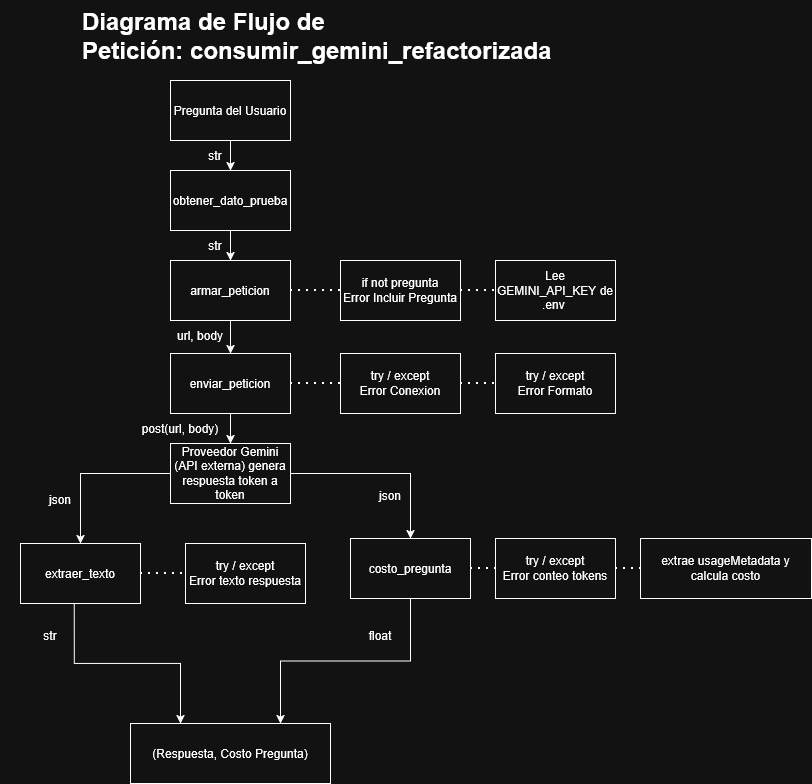

The diagram above was exported from draw.io. Its source (the exported page's mxGraphModel, read from the mxfile embedded in the PNG):
<mxGraphModel dx="1492" dy="816" grid="1" gridSize="10" guides="1" tooltips="1" connect="1" arrows="1" fold="1" page="1" pageScale="1" pageWidth="827" pageHeight="1169" math="0" shadow="0">
  <root>
    <mxCell id="0" />
    <mxCell id="1" parent="0" />
    <mxCell id="AQp65M6sVpd_agzMryrf-13" edge="1" parent="1" source="AQp65M6sVpd_agzMryrf-1" style="edgeStyle=orthogonalEdgeStyle;rounded=0;orthogonalLoop=1;jettySize=auto;html=1;defaultLabelBackgroundColor=gap;" target="AQp65M6sVpd_agzMryrf-2" value="">
      <mxGeometry relative="1" as="geometry" />
    </mxCell>
    <mxCell id="AQp65M6sVpd_agzMryrf-1" parent="1" style="rounded=0;whiteSpace=wrap;html=1;" value="armar_peticion" vertex="1">
      <mxGeometry height="60" width="120" x="180" y="330" as="geometry" />
    </mxCell>
    <mxCell id="AQp65M6sVpd_agzMryrf-22" edge="1" parent="1" source="AQp65M6sVpd_agzMryrf-2" style="edgeStyle=orthogonalEdgeStyle;rounded=0;orthogonalLoop=1;jettySize=auto;html=1;defaultLabelBackgroundColor=gap;" target="AQp65M6sVpd_agzMryrf-21" value="">
      <mxGeometry relative="1" as="geometry" />
    </mxCell>
    <mxCell id="AQp65M6sVpd_agzMryrf-2" parent="1" style="rounded=0;whiteSpace=wrap;html=1;" value="enviar_peticion" vertex="1">
      <mxGeometry height="60" width="120" x="180" y="423" as="geometry" />
    </mxCell>
    <mxCell id="AQp65M6sVpd_agzMryrf-15" edge="1" parent="1" source="AQp65M6sVpd_agzMryrf-3" style="edgeStyle=orthogonalEdgeStyle;rounded=0;orthogonalLoop=1;jettySize=auto;html=1;defaultLabelBackgroundColor=gap;entryX=0.25;entryY=0;entryDx=0;entryDy=0;exitX=0.448;exitY=1.014;exitDx=0;exitDy=0;exitPerimeter=0;" target="AQp65M6sVpd_agzMryrf-16" value="">
      <mxGeometry relative="1" x="0.2247" as="geometry" />
    </mxCell>
    <mxCell id="AQp65M6sVpd_agzMryrf-3" parent="1" style="rounded=0;whiteSpace=wrap;html=1;" value="extraer_texto" vertex="1">
      <mxGeometry height="60" width="120" x="30" y="613" as="geometry" />
    </mxCell>
    <mxCell id="AQp65M6sVpd_agzMryrf-4" parent="1" style="rounded=0;whiteSpace=wrap;html=1;" value="costo_pregunta" vertex="1">
      <mxGeometry height="60" width="120" x="360" y="608" as="geometry" />
    </mxCell>
    <mxCell id="AQp65M6sVpd_agzMryrf-12" edge="1" parent="1" source="AQp65M6sVpd_agzMryrf-5" style="edgeStyle=orthogonalEdgeStyle;rounded=0;orthogonalLoop=1;jettySize=auto;html=1;defaultLabelBackgroundColor=gap;" target="AQp65M6sVpd_agzMryrf-1" value="">
      <mxGeometry relative="1" as="geometry" />
    </mxCell>
    <mxCell id="AQp65M6sVpd_agzMryrf-5" parent="1" style="rounded=0;whiteSpace=wrap;html=1;" value="obtener_dato_prueba" vertex="1">
      <mxGeometry height="60" width="120" x="180" y="240" as="geometry" />
    </mxCell>
    <mxCell id="AQp65M6sVpd_agzMryrf-8" edge="1" parent="1" source="AQp65M6sVpd_agzMryrf-6" style="edgeStyle=orthogonalEdgeStyle;rounded=0;orthogonalLoop=1;jettySize=auto;html=1;defaultLabelBackgroundColor=gap;" target="AQp65M6sVpd_agzMryrf-5" value="">
      <mxGeometry relative="1" as="geometry" />
    </mxCell>
    <mxCell id="AQp65M6sVpd_agzMryrf-6" parent="1" style="rounded=0;whiteSpace=wrap;html=1;" value="Pregunta del Usuario" vertex="1">
      <mxGeometry height="60" width="120" x="180" y="150" as="geometry" />
    </mxCell>
    <mxCell id="AQp65M6sVpd_agzMryrf-16" parent="1" style="rounded=0;whiteSpace=wrap;html=1;" value="(Respuesta, Costo Pregunta)" vertex="1">
      <mxGeometry height="60" width="200" x="140" y="793" as="geometry" />
    </mxCell>
    <mxCell id="AQp65M6sVpd_agzMryrf-18" parent="1" style="rounded=0;whiteSpace=wrap;html=1;" value="Lee GEMINI_API_KEY de .env&amp;nbsp;" vertex="1">
      <mxGeometry height="60" width="120" x="505" y="330" as="geometry" />
    </mxCell>
    <mxCell id="AQp65M6sVpd_agzMryrf-19" parent="1" style="rounded=0;whiteSpace=wrap;html=1;" value="&lt;div&gt;try / except&lt;/div&gt;&lt;div&gt;Error Conexion&lt;/div&gt;" vertex="1">
      <mxGeometry height="60" width="120" x="350" y="423" as="geometry" />
    </mxCell>
    <mxCell id="AQp65M6sVpd_agzMryrf-20" parent="1" style="rounded=0;whiteSpace=wrap;html=1;" value="extrae usageMetadata y calcula costo" vertex="1">
      <mxGeometry height="60" width="171" x="650" y="608" as="geometry" />
    </mxCell>
    <mxCell id="AQp65M6sVpd_agzMryrf-25" edge="1" parent="1" source="AQp65M6sVpd_agzMryrf-21" style="edgeStyle=orthogonalEdgeStyle;rounded=0;orthogonalLoop=1;jettySize=auto;html=1;defaultLabelBackgroundColor=gap;" target="AQp65M6sVpd_agzMryrf-3" value="">
      <mxGeometry relative="1" as="geometry" />
    </mxCell>
    <mxCell id="AQp65M6sVpd_agzMryrf-60" edge="1" parent="1" source="AQp65M6sVpd_agzMryrf-21" style="edgeStyle=orthogonalEdgeStyle;rounded=0;orthogonalLoop=1;jettySize=auto;html=1;defaultLabelBackgroundColor=gap;entryX=0.5;entryY=0;entryDx=0;entryDy=0;" target="AQp65M6sVpd_agzMryrf-4" value="">
      <mxGeometry relative="1" x="-0.5676" as="geometry">
        <mxPoint x="380" y="543" as="targetPoint" />
      </mxGeometry>
    </mxCell>
    <mxCell id="AQp65M6sVpd_agzMryrf-21" parent="1" style="rounded=0;whiteSpace=wrap;html=1;" value="Proveedor Gemini (API externa) genera respuesta token a token" vertex="1">
      <mxGeometry height="60" width="120" x="180" y="513" as="geometry" />
    </mxCell>
    <mxCell id="AQp65M6sVpd_agzMryrf-26" parent="1" style="text;html=1;whiteSpace=wrap;overflow=hidden;rounded=0;" value="&lt;h1 style=&quot;margin-top: 0px;&quot;&gt;Diagrama de Flujo de Petición:&amp;nbsp;consumir_gemini_refactorizada&lt;/h1&gt;" vertex="1">
      <mxGeometry height="120" width="482" x="90" y="70" as="geometry" />
    </mxCell>
    <mxCell id="AQp65M6sVpd_agzMryrf-28" edge="1" parent="1" source="AQp65M6sVpd_agzMryrf-1" style="endArrow=none;dashed=1;html=1;dashPattern=1 3;strokeWidth=2;rounded=0;defaultLabelBackgroundColor=gap;entryX=0;entryY=0.5;entryDx=0;entryDy=0;exitX=1;exitY=0.5;exitDx=0;exitDy=0;" target="AQp65M6sVpd_agzMryrf-31" value="">
      <mxGeometry height="50" relative="1" width="50" as="geometry">
        <mxPoint x="360" y="350" as="sourcePoint" />
        <mxPoint x="410" y="300" as="targetPoint" />
      </mxGeometry>
    </mxCell>
    <mxCell id="AQp65M6sVpd_agzMryrf-31" parent="1" style="rounded=0;whiteSpace=wrap;html=1;" value="&lt;div&gt;if not pregunta&lt;/div&gt;&lt;div&gt;Error Incluir Pregunta&lt;/div&gt;" vertex="1">
      <mxGeometry height="60" width="120" x="350" y="330" as="geometry" />
    </mxCell>
    <mxCell id="AQp65M6sVpd_agzMryrf-34" edge="1" parent="1" source="AQp65M6sVpd_agzMryrf-31" style="endArrow=none;dashed=1;html=1;dashPattern=1 3;strokeWidth=2;rounded=0;defaultLabelBackgroundColor=gap;entryX=0;entryY=0.5;entryDx=0;entryDy=0;exitX=1;exitY=0.5;exitDx=0;exitDy=0;" target="AQp65M6sVpd_agzMryrf-18" value="">
      <mxGeometry height="50" relative="1" width="50" as="geometry">
        <mxPoint x="470" y="420" as="sourcePoint" />
        <mxPoint x="675" y="420" as="targetPoint" />
      </mxGeometry>
    </mxCell>
    <mxCell id="AQp65M6sVpd_agzMryrf-35" edge="1" parent="1" style="endArrow=none;dashed=1;html=1;dashPattern=1 3;strokeWidth=2;rounded=0;defaultLabelBackgroundColor=gap;" target="AQp65M6sVpd_agzMryrf-19" value="">
      <mxGeometry height="50" relative="1" width="50" as="geometry">
        <mxPoint x="300" y="453" as="sourcePoint" />
        <mxPoint x="390" y="473" as="targetPoint" />
      </mxGeometry>
    </mxCell>
    <mxCell id="AQp65M6sVpd_agzMryrf-36" parent="1" style="rounded=0;whiteSpace=wrap;html=1;" value="&lt;div&gt;try / except&lt;/div&gt;&lt;div&gt;Error Formato&lt;/div&gt;" vertex="1">
      <mxGeometry height="60" width="120" x="505" y="423" as="geometry" />
    </mxCell>
    <mxCell id="AQp65M6sVpd_agzMryrf-37" edge="1" parent="1" source="AQp65M6sVpd_agzMryrf-19" style="endArrow=none;dashed=1;html=1;dashPattern=1 3;strokeWidth=2;rounded=0;defaultLabelBackgroundColor=gap;exitX=1;exitY=0.5;exitDx=0;exitDy=0;entryX=0;entryY=0.5;entryDx=0;entryDy=0;" target="AQp65M6sVpd_agzMryrf-36" value="">
      <mxGeometry height="50" relative="1" width="50" as="geometry">
        <mxPoint x="350" y="513" as="sourcePoint" />
        <mxPoint x="400" y="513" as="targetPoint" />
      </mxGeometry>
    </mxCell>
    <mxCell id="AQp65M6sVpd_agzMryrf-38" edge="1" parent="1" source="AQp65M6sVpd_agzMryrf-4" style="endArrow=none;dashed=1;html=1;dashPattern=1 3;strokeWidth=2;rounded=0;defaultLabelBackgroundColor=gap;exitX=1;exitY=0.5;exitDx=0;exitDy=0;entryX=0;entryY=0.5;entryDx=0;entryDy=0;" target="AQp65M6sVpd_agzMryrf-40" value="">
      <mxGeometry height="50" relative="1" width="50" as="geometry">
        <mxPoint x="580" y="680" as="sourcePoint" />
        <mxPoint x="630" y="680" as="targetPoint" />
      </mxGeometry>
    </mxCell>
    <mxCell id="AQp65M6sVpd_agzMryrf-40" parent="1" style="rounded=0;whiteSpace=wrap;html=1;" value="&lt;div&gt;try / except&lt;/div&gt;&lt;div&gt;Error conteo tokens&lt;/div&gt;" vertex="1">
      <mxGeometry height="60" width="120" x="505" y="608" as="geometry" />
    </mxCell>
    <mxCell id="AQp65M6sVpd_agzMryrf-41" edge="1" parent="1" source="AQp65M6sVpd_agzMryrf-40" style="endArrow=none;dashed=1;html=1;dashPattern=1 3;strokeWidth=2;rounded=0;defaultLabelBackgroundColor=gap;exitX=1;exitY=0.5;exitDx=0;exitDy=0;entryX=0;entryY=0.5;entryDx=0;entryDy=0;" target="AQp65M6sVpd_agzMryrf-20" value="">
      <mxGeometry height="50" relative="1" width="50" as="geometry">
        <mxPoint x="670" y="620" as="sourcePoint" />
        <mxPoint x="710" y="620" as="targetPoint" />
      </mxGeometry>
    </mxCell>
    <mxCell id="AQp65M6sVpd_agzMryrf-42" parent="1" style="rounded=0;whiteSpace=wrap;html=1;" value="&lt;div&gt;try / except&lt;/div&gt;&lt;div&gt;Error texto respuesta&lt;/div&gt;" vertex="1">
      <mxGeometry height="60" width="120" x="195" y="613" as="geometry" />
    </mxCell>
    <mxCell id="AQp65M6sVpd_agzMryrf-43" edge="1" parent="1" source="AQp65M6sVpd_agzMryrf-3" style="endArrow=none;dashed=1;html=1;dashPattern=1 3;strokeWidth=2;rounded=0;defaultLabelBackgroundColor=gap;exitX=1;exitY=0.5;exitDx=0;exitDy=0;entryX=0;entryY=0.5;entryDx=0;entryDy=0;" target="AQp65M6sVpd_agzMryrf-42" value="">
      <mxGeometry height="50" relative="1" width="50" as="geometry">
        <mxPoint x="600" y="533" as="sourcePoint" />
        <mxPoint x="640" y="533" as="targetPoint" />
      </mxGeometry>
    </mxCell>
    <mxCell id="AQp65M6sVpd_agzMryrf-44" parent="1" style="text;html=1;whiteSpace=wrap;strokeColor=none;fillColor=none;align=center;verticalAlign=middle;rounded=0;" value="str" vertex="1">
      <mxGeometry height="30" width="10" x="220" y="210" as="geometry" />
    </mxCell>
    <mxCell id="AQp65M6sVpd_agzMryrf-45" parent="1" style="text;html=1;whiteSpace=wrap;strokeColor=none;fillColor=none;align=center;verticalAlign=middle;rounded=0;" value="str" vertex="1">
      <mxGeometry height="30" width="60" x="195" y="300" as="geometry" />
    </mxCell>
    <mxCell id="AQp65M6sVpd_agzMryrf-46" parent="1" style="text;html=1;whiteSpace=wrap;strokeColor=none;fillColor=none;align=center;verticalAlign=middle;rounded=0;" value="url, body" vertex="1">
      <mxGeometry height="30" width="60" x="180" y="390" as="geometry" />
    </mxCell>
    <mxCell id="AQp65M6sVpd_agzMryrf-47" parent="1" style="text;html=1;whiteSpace=wrap;strokeColor=none;fillColor=none;align=center;verticalAlign=middle;rounded=0;" value="post(url, body)" vertex="1">
      <mxGeometry height="30" width="100" x="140" y="483" as="geometry" />
    </mxCell>
    <mxCell id="AQp65M6sVpd_agzMryrf-48" parent="1" style="text;html=1;whiteSpace=wrap;strokeColor=none;fillColor=none;align=center;verticalAlign=middle;rounded=0;" value="json" vertex="1">
      <mxGeometry height="30" width="100" x="20" y="554" as="geometry" />
    </mxCell>
    <mxCell id="AQp65M6sVpd_agzMryrf-50" parent="1" style="text;html=1;whiteSpace=wrap;strokeColor=none;fillColor=none;align=center;verticalAlign=middle;rounded=0;" value="str" vertex="1">
      <mxGeometry height="30" width="100" x="10" y="690" as="geometry" />
    </mxCell>
    <mxCell id="AQp65M6sVpd_agzMryrf-63" parent="1" style="text;html=1;whiteSpace=wrap;strokeColor=none;fillColor=none;align=center;verticalAlign=middle;rounded=0;" value="json" vertex="1">
      <mxGeometry height="30" width="100" x="350" y="550" as="geometry" />
    </mxCell>
    <mxCell id="AQp65M6sVpd_agzMryrf-64" edge="1" parent="1" source="AQp65M6sVpd_agzMryrf-4" style="edgeStyle=orthogonalEdgeStyle;rounded=0;orthogonalLoop=1;jettySize=auto;html=1;defaultLabelBackgroundColor=gap;entryX=0.75;entryY=0;entryDx=0;entryDy=0;exitX=0.5;exitY=1;exitDx=0;exitDy=0;" target="AQp65M6sVpd_agzMryrf-16" value="">
      <mxGeometry relative="1" x="0.3937" as="geometry">
        <mxPoint x="390" y="760" as="sourcePoint" />
        <mxPoint x="496" y="879" as="targetPoint" />
      </mxGeometry>
    </mxCell>
    <mxCell id="AQp65M6sVpd_agzMryrf-65" parent="1" style="text;html=1;whiteSpace=wrap;strokeColor=none;fillColor=none;align=center;verticalAlign=middle;rounded=0;" value="float" vertex="1">
      <mxGeometry height="30" width="100" x="340" y="690" as="geometry" />
    </mxCell>
  </root>
</mxGraphModel>